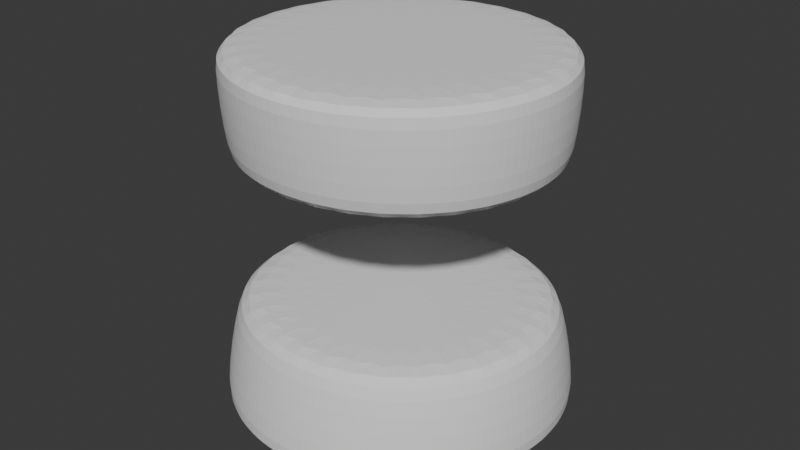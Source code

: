# Source: BowlingPin_Rings.blend  (saved by Blender 4.0.36; exported with 4.5.12 LTS)
import bpy
from mathutils import Matrix  # noqa: F401  (used for matrix-valued properties, if any)

bpy.ops.wm.read_factory_settings(use_empty=True)
scene = bpy.context.scene
scene.name = 'Scene'

# ---- collections
col_collection = bpy.data.collections.new('Collection'); scene.collection.children.link(col_collection)
col_collection_1 = bpy.data.collections.new('Collection 1'); col_collection.children.link(col_collection_1)

# ---- world
world_world = bpy.data.worlds.new('World'); scene.world = world_world
world_world.use_nodes = True; world_world.node_tree.nodes.clear()
_N = world_world.node_tree.nodes; _L = world_world.node_tree.links
n0 = _N.new('ShaderNodeOutputWorld'); n0.name = 'World Output'; n0.location = (300, 300)
n1 = _N.new('ShaderNodeBackground'); n1.name = 'Background'; n1.location = (10, 300)
n1.inputs[0].default_value = (0.05088, 0.05088, 0.05088, 1.0)
_L.new(n1.outputs[0], n0.inputs[0])
n0.is_active_output = True
world_world.color = (0.05088, 0.05088, 0.05088)
world_world.use_sun_shadow = False
world_world.sun_shadow_jitter_overblur = 0.0

# ---- meshes
me_cylinder = bpy.data.meshes.new('Cylinder')
me_cylinder.from_pydata([(-1.269e-09, 0.04407, 0.01297), (-1.156e-09, 0.048, 0.009964), (0.008648, 0.04325, 0.01297), (0.009778, 0.04708, 0.009968), (0.01699, 0.04079, 0.01297), (0.01918, 0.04434, 0.00998), (0.02472, 0.03677, 0.01297), (0.02784, 0.0399, 0.009999), (0.03155, 0.03133, 0.01297), (0.03542, 0.03393, 0.01002), (0.03718, 0.02466, 0.01297), (0.04164, 0.02666, 0.01004), (0.04139, 0.01701, 0.01297), (0.04626, 0.01836, 0.01007), (0.04399, 0.008677, 0.01297), (0.0491, 0.009359, 0.01008), (0.04487, 6.985e-10, 0.01297), (0.05006, 6.552e-10, 0.01008), (0.04399, -0.008677, 0.01297), (0.0491, -0.009359, 0.01008), (0.04139, -0.01701, 0.01297), (0.04626, -0.01836, 0.01007), (0.03718, -0.02466, 0.01297), (0.04164, -0.02666, 0.01004), (0.03155, -0.03133, 0.01297), (0.03542, -0.03393, 0.01002), (0.02472, -0.03677, 0.01297), (0.02784, -0.0399, 0.009999), (0.01699, -0.04079, 0.01297), (0.01918, -0.04434, 0.00998), (0.008648, -0.04325, 0.01297), (0.009778, -0.04708, 0.009968), (-1.242e-09, -0.04407, 0.01297), (-1.156e-09, -0.048, 0.009964), (-0.008648, -0.04325, 0.01297), (-0.009778, -0.04708, 0.009968), (-0.01699, -0.04079, 0.01297), (-0.01918, -0.04434, 0.00998), (-0.02472, -0.03677, 0.01297), (-0.02784, -0.0399, 0.009999), (-0.03155, -0.03133, 0.01297), (-0.03542, -0.03393, 0.01002), (-0.03718, -0.02466, 0.01297), (-0.04164, -0.02666, 0.01004), (-0.04139, -0.01701, 0.01297), (-0.04626, -0.01836, 0.01007), (-0.04399, -0.008677, 0.01297), (-0.0491, -0.009359, 0.01008), (-0.04487, 6.985e-10, 0.01297), (-0.05006, 6.552e-10, 0.01008), (-0.04399, 0.008677, 0.01297), (-0.0491, 0.009359, 0.01008), (-0.04139, 0.01701, 0.01297), (-0.04626, 0.01836, 0.01007), (-0.03718, 0.02466, 0.01297), (-0.04164, 0.02666, 0.01004), (-0.03155, 0.03133, 0.01297), (-0.03542, 0.03393, 0.01002), (-0.02472, 0.03677, 0.01297), (-0.02784, 0.0399, 0.009999), (-0.01699, 0.04079, 0.01297), (-0.01918, 0.04434, 0.00998), (-0.008648, 0.04325, 0.01297), (-0.009778, 0.04708, 0.009968), (-3.157e-08, 0.05141, -0.02319), (-1.013e-09, 0.05418, -0.01981), (0.01068, 0.05314, -0.0198), (0.009854, 0.05045, -0.02319), (0.02096, 0.05006, -0.0198), (0.01937, 0.04758, -0.02319), (0.03043, 0.04505, -0.0198), (0.02819, 0.0429, -0.02319), (0.03873, 0.03831, -0.01979), (0.03598, 0.03656, -0.02319), (0.04553, 0.0301, -0.01979), (0.04241, 0.02878, -0.02319), (0.05059, 0.02073, -0.01979), (0.04722, 0.01985, -0.02319), (0.05371, 0.01057, -0.01978), (0.05019, 0.01013, -0.02319), (0.05476, 6.717e-10, -0.01978), (0.0512, 7.451e-10, -0.02319), (0.05371, -0.01057, -0.01978), (0.05019, -0.01013, -0.02319), (0.05059, -0.02073, -0.01979), (0.04722, -0.01985, -0.02319), (0.04553, -0.0301, -0.01979), (0.04241, -0.02878, -0.02319), (0.03873, -0.03831, -0.01979), (0.03598, -0.03656, -0.02319), (0.03043, -0.04505, -0.0198), (0.02819, -0.0429, -0.02319), (0.02096, -0.05006, -0.0198), (0.01937, -0.04758, -0.02319), (0.01068, -0.05314, -0.0198), (0.009854, -0.05045, -0.02319), (-1.013e-09, -0.05418, -0.01981), (-3.152e-08, -0.05141, -0.02319), (-0.01069, -0.05314, -0.0198), (-0.009854, -0.05045, -0.02319), (-0.02096, -0.05006, -0.0198), (-0.01937, -0.04758, -0.02319), (-0.03043, -0.04505, -0.0198), (-0.02819, -0.0429, -0.02319), (-0.03873, -0.03831, -0.01979), (-0.03598, -0.03656, -0.02319), (-0.04553, -0.0301, -0.01979), (-0.04241, -0.02878, -0.02319), (-0.05059, -0.02073, -0.01979), (-0.04722, -0.01985, -0.02319), (-0.05371, -0.01057, -0.01978), (-0.05019, -0.01013, -0.02319), (-0.05476, 6.717e-10, -0.01978), (-0.0512, 7.451e-10, -0.02319), (-0.05371, 0.01057, -0.01978), (-0.05019, 0.01013, -0.02319), (-0.05059, 0.02073, -0.01979), (-0.04722, 0.01985, -0.02319), (-0.04553, 0.0301, -0.01979), (-0.04241, 0.02878, -0.02319), (-0.03873, 0.03831, -0.01979), (-0.03598, 0.03656, -0.02319), (-0.03043, 0.04505, -0.0198), (-0.02819, 0.0429, -0.02319), (-0.02096, 0.05006, -0.0198), (-0.01937, 0.04758, -0.02319), (-0.01069, 0.05314, -0.0198), (-0.009854, 0.05045, -0.02319)], [], [(65, 1, 3, 66), (70, 7, 9, 72), (72, 9, 11, 74), (74, 11, 13, 76), (76, 13, 15, 78), (78, 15, 17, 80), (80, 17, 19, 82), (82, 19, 21, 84), (84, 21, 23, 86), (86, 23, 25, 88), (88, 25, 27, 90), (90, 27, 29, 92), (92, 29, 31, 94), (94, 31, 33, 96), (96, 33, 35, 98), (98, 35, 37, 100), (100, 37, 39, 102), (102, 39, 41, 104), (104, 41, 43, 106), (106, 43, 45, 108), (108, 45, 47, 110), (110, 47, 49, 112), (112, 49, 51, 114), (114, 51, 53, 116), (116, 53, 55, 118), (118, 55, 57, 120), (120, 57, 59, 122), (122, 59, 61, 124), (124, 61, 63, 126), (66, 3, 5, 68), (68, 5, 7, 70), (126, 63, 1, 65), (3, 1, 0, 2), (5, 3, 2, 4), (7, 5, 4, 6), (9, 7, 6, 8), (11, 9, 8, 10), (13, 11, 10, 12), (15, 13, 12, 14), (17, 15, 14, 16), (19, 17, 16, 18), (21, 19, 18, 20), (23, 21, 20, 22), (25, 23, 22, 24), (27, 25, 24, 26), (29, 27, 26, 28), (31, 29, 28, 30), (33, 31, 30, 32), (35, 33, 32, 34), (37, 35, 34, 36), (39, 37, 36, 38), (41, 39, 38, 40), (43, 41, 40, 42), (45, 43, 42, 44), (47, 45, 44, 46), (49, 47, 46, 48), (51, 49, 48, 50), (53, 51, 50, 52), (55, 53, 52, 54), (57, 55, 54, 56), (59, 57, 56, 58), (61, 59, 58, 60), (63, 61, 60, 62), (1, 63, 62, 0), (2, 0, 62, 60, 58, 56, 54, 52, 50, 48, 46, 44, 42, 40, 38, 36, 34, 32, 30, 28, 26, 24, 22, 20, 18, 16, 14, 12, 10, 8, 6, 4), (65, 66, 67, 64), (66, 68, 69, 67), (68, 70, 71, 69), (70, 72, 73, 71), (72, 74, 75, 73), (74, 76, 77, 75), (76, 78, 79, 77), (78, 80, 81, 79), (80, 82, 83, 81), (82, 84, 85, 83), (84, 86, 87, 85), (86, 88, 89, 87), (88, 90, 91, 89), (90, 92, 93, 91), (92, 94, 95, 93), (94, 96, 97, 95), (96, 98, 99, 97), (98, 100, 101, 99), (100, 102, 103, 101), (102, 104, 105, 103), (104, 106, 107, 105), (106, 108, 109, 107), (108, 110, 111, 109), (110, 112, 113, 111), (112, 114, 115, 113), (114, 116, 117, 115), (116, 118, 119, 117), (118, 120, 121, 119), (120, 122, 123, 121), (122, 124, 125, 123), (124, 126, 127, 125), (126, 65, 64, 127), (64, 67, 69, 71, 73, 75, 77, 79, 81, 83, 85, 87, 89, 91, 93, 95, 97, 99, 101, 103, 105, 107, 109, 111, 113, 115, 117, 119, 121, 123, 125, 127)])
_uv = me_cylinder.uv_layers.new(name='UVMap')
_uv.uv.foreach_set('vector', [1.0, 0.5469, 1.0, 0.9584, 0.9688, 0.9585, 0.9688, 0.5469, 0.9062, 0.547, 0.9062, 0.9589, 0.875, 0.9592, 0.875, 0.547, 0.875, 0.547, 0.875, 0.9592, 0.8438, 0.9595, 0.8438, 0.5471, 0.8438, 0.5471, 0.8438, 0.9595, 0.8125, 0.9598, 0.8125, 0.5471, 0.8125, 0.5471, 0.8125, 0.9598, 0.7812, 0.96, 0.7812, 0.5472, 0.7812, 0.5472, 0.7812, 0.96, 0.75, 0.9601, 0.75, 0.5472, 0.75, 0.5472, 0.75, 0.9601, 0.7188, 0.96, 0.7188, 0.5472, 0.7188, 0.5472, 0.7188, 0.96, 0.6875, 0.9598, 0.6875, 0.5471, 0.6875, 0.5471, 0.6875, 0.9598, 0.6562, 0.9595, 0.6562, 0.5471, 0.6562, 0.5471, 0.6562, 0.9595, 0.625, 0.9592, 0.625, 0.547, 0.625, 0.547, 0.625, 0.9592, 0.5938, 0.9589, 0.5938, 0.547, 0.5938, 0.547, 0.5938, 0.9589, 0.5625, 0.9587, 0.5625, 0.5469, 0.5625, 0.5469, 0.5625, 0.9587, 0.5312, 0.9585, 0.5312, 0.5469, 0.5312, 0.5469, 0.5312, 0.9585, 0.5, 0.9584, 0.5, 0.5469, 0.5, 0.5469, 0.5, 0.9584, 0.4688, 0.9585, 0.4688, 0.5469, 0.4688, 0.5469, 0.4688, 0.9585, 0.4375, 0.9587, 0.4375, 0.5469, 0.4375, 0.5469, 0.4375, 0.9587, 0.4062, 0.9589, 0.4062, 0.547, 0.4062, 0.547, 0.4062, 0.9589, 0.375, 0.9592, 0.375, 0.547, 0.375, 0.547, 0.375, 0.9592, 0.3438, 0.9595, 0.3438, 0.5471, 0.3438, 0.5471, 0.3438, 0.9595, 0.3125, 0.9598, 0.3125, 0.5471, 0.3125, 0.5471, 0.3125, 0.9598, 0.2812, 0.96, 0.2812, 0.5472, 0.2812, 0.5472, 0.2812, 0.96, 0.25, 0.9601, 0.25, 0.5472, 0.25, 0.5472, 0.25, 0.9601, 0.2187, 0.96, 0.2188, 0.5472, 0.2188, 0.5472, 0.2188, 0.96, 0.1875, 0.9598, 0.1875, 0.5471, 0.1875, 0.5471, 0.1875, 0.9598, 0.1562, 0.9595, 0.1562, 0.5471, 0.1562, 0.5471, 0.1562, 0.9595, 0.125, 0.9592, 0.125, 0.547, 0.125, 0.547, 0.125, 0.9592, 0.09375, 0.9589, 0.09375, 0.547, 0.09375, 0.547, 0.09375, 0.9589, 0.0625, 0.9587, 0.0625, 0.5469, 0.0625, 0.5469, 0.0625, 0.9587, 0.03125, 0.9585, 0.03125, 0.5469, 0.9687, 0.5469, 0.9688, 0.9585, 0.9375, 0.9587, 0.9375, 0.5469, 0.9375, 0.5469, 0.9375, 0.9587, 0.9062, 0.9589, 0.9062, 0.547, 0.03125, 0.5469, 0.03125, 0.9585, 0.0, 0.9584, 0.0, 0.5469, 0.2968, 0.4854, 0.25, 0.49, 0.25, 0.474, 0.2927, 0.4698, 0.3418, 0.4717, 0.2968, 0.4854, 0.2927, 0.4698, 0.3339, 0.4573, 0.3833, 0.4496, 0.3421, 0.4716, 0.3339, 0.4573, 0.3721, 0.4369, 0.4197, 0.4197, 0.3837, 0.4493, 0.3721, 0.4369, 0.4058, 0.4092, 0.4496, 0.3833, 0.42, 0.4194, 0.4058, 0.4092, 0.4337, 0.3753, 0.4717, 0.3418, 0.4497, 0.3831, 0.4337, 0.3753, 0.4545, 0.3364, 0.4854, 0.2968, 0.4718, 0.3418, 0.4545, 0.3364, 0.4673, 0.2941, 0.49, 0.25, 0.4854, 0.2968, 0.4673, 0.2941, 0.4716, 0.25, 0.4854, 0.2032, 0.49, 0.25, 0.4716, 0.25, 0.4673, 0.2059, 0.4718, 0.1582, 0.4854, 0.2032, 0.4673, 0.2059, 0.4545, 0.1636, 0.4497, 0.1169, 0.4717, 0.1582, 0.4545, 0.1636, 0.4337, 0.1247, 0.42, 0.08063, 0.4496, 0.1167, 0.4337, 0.1247, 0.4058, 0.09077, 0.3837, 0.05072, 0.4197, 0.08029, 0.4058, 0.09077, 0.3721, 0.06311, 0.3421, 0.02839, 0.3833, 0.05045, 0.3721, 0.06311, 0.3339, 0.04269, 0.2968, 0.01461, 0.3418, 0.02827, 0.3339, 0.04269, 0.2927, 0.03019, 0.25, 0.01, 0.2968, 0.01461, 0.2927, 0.03019, 0.25, 0.02598, 0.2032, 0.01461, 0.25, 0.01, 0.25, 0.02598, 0.2073, 0.03019, 0.1582, 0.02827, 0.2032, 0.01461, 0.2073, 0.03019, 0.1661, 0.04269, 0.1167, 0.05045, 0.1579, 0.02839, 0.1661, 0.04269, 0.1279, 0.06311, 0.08029, 0.08029, 0.1163, 0.05072, 0.1279, 0.06311, 0.09416, 0.09077, 0.05045, 0.1167, 0.08002, 0.08063, 0.09416, 0.09077, 0.06633, 0.1247, 0.02827, 0.1582, 0.0503, 0.1169, 0.06633, 0.1247, 0.04555, 0.1636, 0.01461, 0.2032, 0.02825, 0.1582, 0.04555, 0.1636, 0.03271, 0.2059, 0.01, 0.25, 0.01461, 0.2032, 0.03271, 0.2059, 0.02836, 0.25, 0.01461, 0.2968, 0.01, 0.25, 0.02836, 0.25, 0.03271, 0.2941, 0.02825, 0.3418, 0.01461, 0.2968, 0.03271, 0.2941, 0.04555, 0.3364, 0.0503, 0.3831, 0.02827, 0.3418, 0.04555, 0.3364, 0.06633, 0.3753, 0.08002, 0.4194, 0.05045, 0.3833, 0.06633, 0.3753, 0.09416, 0.4092, 0.1163, 0.4493, 0.08029, 0.4197, 0.09416, 0.4092, 0.1279, 0.4369, 0.1579, 0.4716, 0.1167, 0.4496, 0.1279, 0.4369, 0.1661, 0.4573, 0.2032, 0.4854, 0.1582, 0.4717, 0.1661, 0.4573, 0.2073, 0.4698, 0.25, 0.49, 0.2032, 0.4854, 0.2073, 0.4698, 0.25, 0.474, 0.2927, 0.4698, 0.25, 0.474, 0.2073, 0.4698, 0.1661, 0.4573, 0.1279, 0.4369, 0.09416, 0.4092, 0.06633, 0.3753, 0.04555, 0.3364, 0.03271, 0.2941, 0.02836, 0.25, 0.03271, 0.2059, 0.04555, 0.1636, 0.06633, 0.1247, 0.09416, 0.09077, 0.1279, 0.06311, 0.1661, 0.04269, 0.2073, 0.03019, 0.25, 0.02598, 0.2927, 0.03019, 0.3339, 0.04269, 0.3721, 0.06311, 0.4058, 0.09077, 0.4337, 0.1247, 0.4545, 0.1636, 0.4673, 0.2059, 0.4716, 0.25, 0.4673, 0.2941, 0.4545, 0.3364, 0.4337, 0.3753, 0.4058, 0.4092, 0.3721, 0.4369, 0.3339, 0.4573, 1.0, 0.5469, 0.9688, 0.5469, 0.9701, 0.5, 0.9986, 0.5, 0.9687, 0.5469, 0.9375, 0.5469, 0.9388, 0.5, 0.9674, 0.5, 0.9375, 0.5469, 0.9062, 0.547, 0.9074, 0.5, 0.9363, 0.5, 0.9062, 0.547, 0.875, 0.547, 0.8761, 0.5, 0.9051, 0.5, 0.875, 0.547, 0.8438, 0.5471, 0.8447, 0.5, 0.874, 0.5, 0.8438, 0.5471, 0.8125, 0.5471, 0.8134, 0.5, 0.8428, 0.5, 0.8125, 0.5471, 0.7812, 0.5472, 0.7821, 0.5, 0.8116, 0.5, 0.7812, 0.5472, 0.75, 0.5472, 0.7508, 0.5, 0.7804, 0.5, 0.75, 0.5472, 0.7188, 0.5472, 0.7196, 0.5, 0.7492, 0.5, 0.7188, 0.5472, 0.6875, 0.5471, 0.6884, 0.5, 0.7179, 0.5, 0.6875, 0.5471, 0.6562, 0.5471, 0.6572, 0.5, 0.6866, 0.5, 0.6562, 0.5471, 0.625, 0.547, 0.626, 0.5, 0.6553, 0.5, 0.625, 0.547, 0.5938, 0.547, 0.5949, 0.5, 0.6239, 0.5, 0.5938, 0.547, 0.5625, 0.5469, 0.5637, 0.5, 0.5926, 0.5, 0.5625, 0.5469, 0.5312, 0.5469, 0.5326, 0.5, 0.5612, 0.5, 0.5312, 0.5469, 0.5, 0.5469, 0.5014, 0.5, 0.5299, 0.5, 0.5, 0.5469, 0.4688, 0.5469, 0.4701, 0.5, 0.4986, 0.5, 0.4688, 0.5469, 0.4375, 0.5469, 0.4388, 0.5, 0.4674, 0.5, 0.4375, 0.5469, 0.4062, 0.547, 0.4074, 0.5, 0.4363, 0.5, 0.4062, 0.547, 0.375, 0.547, 0.3761, 0.5, 0.4051, 0.5, 0.375, 0.547, 0.3438, 0.5471, 0.3447, 0.5, 0.374, 0.5, 0.3438, 0.5471, 0.3125, 0.5471, 0.3134, 0.5, 0.3428, 0.5, 0.3125, 0.5471, 0.2812, 0.5472, 0.2821, 0.5, 0.3116, 0.5, 0.2812, 0.5472, 0.25, 0.5472, 0.2508, 0.5, 0.2804, 0.5, 0.25, 0.5472, 0.2188, 0.5472, 0.2196, 0.5, 0.2492, 0.5, 0.2188, 0.5472, 0.1875, 0.5471, 0.1884, 0.5, 0.2179, 0.5, 0.1875, 0.5471, 0.1562, 0.5471, 0.1572, 0.5, 0.1866, 0.5, 0.1562, 0.5471, 0.125, 0.547, 0.126, 0.5, 0.1553, 0.5, 0.125, 0.547, 0.09375, 0.547, 0.09489, 0.5, 0.1239, 0.5, 0.09375, 0.547, 0.0625, 0.5469, 0.06374, 0.5, 0.09258, 0.5, 0.0625, 0.5469, 0.03125, 0.5469, 0.03257, 0.5, 0.06123, 0.5, 0.03125, 0.5469, 0.0, 0.5469, 0.001363, 0.5, 0.02991, 0.5, 0.75, 0.4748, 0.7928, 0.4706, 0.834, 0.4581, 0.8723, 0.4376, 0.9061, 0.4099, 0.9341, 0.3758, 0.9549, 0.3368, 0.9678, 0.2943, 0.9722, 0.25, 0.9678, 0.2057, 0.9549, 0.1632, 0.9341, 0.1242, 0.9061, 0.09013, 0.8723, 0.06239, 0.834, 0.04192, 0.7928, 0.0294, 0.75, 0.02519, 0.7072, 0.0294, 0.666, 0.04192, 0.6277, 0.06239, 0.5939, 0.09013, 0.5659, 0.1242, 0.5451, 0.1632, 0.5322, 0.2057, 0.5278, 0.25, 0.5322, 0.2943, 0.5451, 0.3368, 0.5659, 0.3758, 0.5939, 0.4099, 0.6277, 0.4376, 0.666, 0.4581, 0.7072, 0.4706])
me_cylinder.update()
me_cylinder_003 = bpy.data.meshes.new('Cylinder.003')
me_cylinder_003.from_pydata([(-8.831e-10, 0.04468, -0.01142), (-8.241e-10, 0.04763, -0.008861), (0.008852, 0.04383, -0.01142), (0.009726, 0.04672, -0.008863), (0.01739, 0.04133, -0.01142), (0.01908, 0.04401, -0.008869), (0.02529, 0.03724, -0.01142), (0.0277, 0.0396, -0.008879), (0.03224, 0.03172, -0.01142), (0.03525, 0.03368, -0.008893), (0.03798, 0.02496, -0.01142), (0.04144, 0.02646, -0.008907), (0.04227, 0.01721, -0.01142), (0.04604, 0.01823, -0.008921), (0.04491, 0.008779, -0.01142), (0.04887, 0.009291, -0.00893), (0.0458, 7.683e-10, -0.01142), (0.04983, 7.157e-10, -0.008933), (0.04491, -0.008779, -0.01142), (0.04887, -0.009291, -0.00893), (0.04227, -0.01721, -0.01142), (0.04604, -0.01823, -0.008921), (0.03798, -0.02496, -0.01142), (0.04144, -0.02646, -0.008907), (0.03224, -0.03172, -0.01142), (0.03525, -0.03368, -0.008893), (0.02529, -0.03724, -0.01142), (0.0277, -0.0396, -0.008879), (0.01739, -0.04133, -0.01142), (0.01908, -0.04401, -0.008869), (0.008852, -0.04383, -0.01142), (0.009726, -0.04672, -0.008863), (-8.555e-10, -0.04468, -0.01142), (-8.241e-10, -0.04763, -0.008861), (-0.008852, -0.04383, -0.01142), (-0.009726, -0.04672, -0.008863), (-0.01739, -0.04133, -0.01142), (-0.01908, -0.04401, -0.008869), (-0.02529, -0.03724, -0.01142), (-0.0277, -0.0396, -0.008879), (-0.03224, -0.03172, -0.01142), (-0.03525, -0.03368, -0.008893), (-0.03798, -0.02496, -0.01142), (-0.04144, -0.02646, -0.008907), (-0.04227, -0.01721, -0.01142), (-0.04604, -0.01823, -0.008921), (-0.04491, -0.008779, -0.01142), (-0.04887, -0.009291, -0.00893), (-0.0458, 7.683e-10, -0.01142), (-0.04983, 7.157e-10, -0.008933), (-0.04491, 0.008779, -0.01142), (-0.04887, 0.009291, -0.00893), (-0.04227, 0.01721, -0.01142), (-0.04604, 0.01823, -0.008921), (-0.03798, 0.02496, -0.01142), (-0.04144, 0.02646, -0.008907), (-0.03224, 0.03172, -0.01142), (-0.03525, 0.03368, -0.008893), (-0.02529, 0.03724, -0.01142), (-0.0277, 0.0396, -0.008879), (-0.01739, 0.04133, -0.01142), (-0.01908, 0.04401, -0.008869), (-0.008852, 0.04383, -0.01142), (-0.009726, 0.04672, -0.008863), (-1.242e-09, 0.04801, 0.02164), (-1.171e-09, 0.05005, 0.01944), (0.009954, 0.04909, 0.01944), (0.009378, 0.0471, 0.02164), (0.01953, 0.04624, 0.01944), (0.01842, 0.04441, 0.02164), (0.02835, 0.04161, 0.01944), (0.02678, 0.04001, 0.02164), (0.03608, 0.03539, 0.01944), (0.03414, 0.03407, 0.02164), (0.04242, 0.02781, 0.01943), (0.04022, 0.0268, 0.02164), (0.04714, 0.01915, 0.01943), (0.04474, 0.01848, 0.02164), (0.05004, 0.009764, 0.01943), (0.04754, 0.009426, 0.02164), (0.05102, 7.511e-10, 0.01943), (0.04848, 1.841e-08, 0.02164), (0.05004, -0.009764, 0.01943), (0.04754, -0.009426, 0.02164), (0.04714, -0.01915, 0.01943), (0.04474, -0.01848, 0.02164), (0.04242, -0.02781, 0.01943), (0.04022, -0.0268, 0.02164), (0.03608, -0.03539, 0.01944), (0.03414, -0.03407, 0.02164), (0.02835, -0.04161, 0.01944), (0.02678, -0.04001, 0.02164), (0.01953, -0.04624, 0.01944), (0.01842, -0.04441, 0.02164), (0.009954, -0.04909, 0.01944), (0.009378, -0.0471, 0.02164), (-1.171e-09, -0.05005, 0.01944), (-1.187e-09, -0.04801, 0.02164), (-0.009954, -0.04909, 0.01944), (-0.009378, -0.0471, 0.02164), (-0.01953, -0.04624, 0.01944), (-0.01842, -0.04441, 0.02164), (-0.02835, -0.04161, 0.01944), (-0.02678, -0.04001, 0.02164), (-0.03608, -0.03539, 0.01944), (-0.03414, -0.03407, 0.02164), (-0.04242, -0.02781, 0.01943), (-0.04022, -0.0268, 0.02164), (-0.04714, -0.01915, 0.01943), (-0.04474, -0.01848, 0.02164), (-0.05004, -0.009764, 0.01943), (-0.04754, -0.009426, 0.02164), (-0.05102, 7.511e-10, 0.01943), (-0.04848, 8.033e-10, 0.02164), (-0.05004, 0.009764, 0.01943), (-0.04754, 0.009426, 0.02164), (-0.04714, 0.01915, 0.01943), (-0.04474, 0.01848, 0.02164), (-0.04242, 0.02781, 0.01943), (-0.04022, 0.0268, 0.02164), (-0.03608, 0.03539, 0.01944), (-0.03414, 0.03407, 0.02164), (-0.02835, 0.04161, 0.01944), (-0.02678, 0.04001, 0.02164), (-0.01953, 0.04624, 0.01944), (-0.01842, 0.04441, 0.02164), (-0.009954, 0.04909, 0.01944), (-0.009378, 0.0471, 0.02164)], [], [(65, 1, 3, 66), (70, 7, 9, 72), (72, 9, 11, 74), (74, 11, 13, 76), (76, 13, 15, 78), (78, 15, 17, 80), (80, 17, 19, 82), (82, 19, 21, 84), (84, 21, 23, 86), (86, 23, 25, 88), (88, 25, 27, 90), (90, 27, 29, 92), (92, 29, 31, 94), (94, 31, 33, 96), (96, 33, 35, 98), (98, 35, 37, 100), (100, 37, 39, 102), (102, 39, 41, 104), (104, 41, 43, 106), (106, 43, 45, 108), (108, 45, 47, 110), (110, 47, 49, 112), (112, 49, 51, 114), (114, 51, 53, 116), (116, 53, 55, 118), (118, 55, 57, 120), (120, 57, 59, 122), (122, 59, 61, 124), (124, 61, 63, 126), (66, 3, 5, 68), (68, 5, 7, 70), (126, 63, 1, 65), (3, 1, 0, 2), (5, 3, 2, 4), (7, 5, 4, 6), (9, 7, 6, 8), (11, 9, 8, 10), (13, 11, 10, 12), (15, 13, 12, 14), (17, 15, 14, 16), (19, 17, 16, 18), (21, 19, 18, 20), (23, 21, 20, 22), (25, 23, 22, 24), (27, 25, 24, 26), (29, 27, 26, 28), (31, 29, 28, 30), (33, 31, 30, 32), (35, 33, 32, 34), (37, 35, 34, 36), (39, 37, 36, 38), (41, 39, 38, 40), (43, 41, 40, 42), (45, 43, 42, 44), (47, 45, 44, 46), (49, 47, 46, 48), (51, 49, 48, 50), (53, 51, 50, 52), (55, 53, 52, 54), (57, 55, 54, 56), (59, 57, 56, 58), (61, 59, 58, 60), (63, 61, 60, 62), (1, 63, 62, 0), (2, 0, 62, 60, 58, 56, 54, 52, 50, 48, 46, 44, 42, 40, 38, 36, 34, 32, 30, 28, 26, 24, 22, 20, 18, 16, 14, 12, 10, 8, 6, 4), (65, 66, 67, 64), (66, 68, 69, 67), (68, 70, 71, 69), (70, 72, 73, 71), (72, 74, 75, 73), (74, 76, 77, 75), (76, 78, 79, 77), (78, 80, 81, 79), (80, 82, 83, 81), (82, 84, 85, 83), (84, 86, 87, 85), (86, 88, 89, 87), (88, 90, 91, 89), (90, 92, 93, 91), (92, 94, 95, 93), (94, 96, 97, 95), (96, 98, 99, 97), (98, 100, 101, 99), (100, 102, 103, 101), (102, 104, 105, 103), (104, 106, 107, 105), (106, 108, 109, 107), (108, 110, 111, 109), (110, 112, 113, 111), (112, 114, 115, 113), (114, 116, 117, 115), (116, 118, 119, 117), (118, 120, 121, 119), (120, 122, 123, 121), (122, 124, 125, 123), (124, 126, 127, 125), (126, 65, 64, 127), (64, 67, 69, 71, 73, 75, 77, 79, 81, 83, 85, 87, 89, 91, 93, 95, 97, 99, 101, 103, 105, 107, 109, 111, 113, 115, 117, 119, 121, 123, 125, 127)])
_uv = me_cylinder_003.uv_layers.new(name='UVMap')
_uv.uv.foreach_set('vector', [1.0, 0.5334, 1.0, 0.9613, 0.9688, 0.9613, 0.9688, 0.5334, 0.9062, 0.5334, 0.9062, 0.9616, 0.875, 0.9618, 0.875, 0.5334, 0.875, 0.5334, 0.875, 0.9618, 0.8438, 0.962, 0.8438, 0.5334, 0.8438, 0.5334, 0.8438, 0.962, 0.8125, 0.9622, 0.8125, 0.5334, 0.8125, 0.5334, 0.8125, 0.9622, 0.7812, 0.9623, 0.7812, 0.5334, 0.7812, 0.5334, 0.7812, 0.9623, 0.75, 0.9624, 0.75, 0.5334, 0.75, 0.5334, 0.75, 0.9624, 0.7187, 0.9623, 0.7188, 0.5334, 0.7188, 0.5334, 0.7188, 0.9623, 0.6875, 0.9622, 0.6875, 0.5334, 0.6875, 0.5334, 0.6875, 0.9622, 0.6563, 0.962, 0.6562, 0.5334, 0.6562, 0.5334, 0.6562, 0.962, 0.625, 0.9618, 0.625, 0.5334, 0.625, 0.5334, 0.625, 0.9618, 0.5938, 0.9616, 0.5938, 0.5334, 0.5938, 0.5334, 0.5938, 0.9616, 0.5625, 0.9614, 0.5625, 0.5334, 0.5625, 0.5334, 0.5625, 0.9614, 0.5312, 0.9613, 0.5312, 0.5334, 0.5312, 0.5334, 0.5312, 0.9613, 0.5, 0.9613, 0.5, 0.5334, 0.5, 0.5334, 0.5, 0.9613, 0.4688, 0.9613, 0.4688, 0.5334, 0.4688, 0.5334, 0.4688, 0.9613, 0.4375, 0.9614, 0.4375, 0.5334, 0.4375, 0.5334, 0.4375, 0.9614, 0.4062, 0.9616, 0.4062, 0.5334, 0.4062, 0.5334, 0.4062, 0.9616, 0.375, 0.9618, 0.375, 0.5334, 0.375, 0.5334, 0.375, 0.9618, 0.3438, 0.962, 0.3438, 0.5334, 0.3438, 0.5334, 0.3438, 0.962, 0.3125, 0.9622, 0.3125, 0.5334, 0.3125, 0.5334, 0.3125, 0.9622, 0.2812, 0.9623, 0.2812, 0.5334, 0.2812, 0.5334, 0.2812, 0.9623, 0.25, 0.9624, 0.25, 0.5334, 0.25, 0.5334, 0.25, 0.9624, 0.2188, 0.9623, 0.2188, 0.5334, 0.2187, 0.5334, 0.2188, 0.9623, 0.1875, 0.9622, 0.1875, 0.5334, 0.1875, 0.5334, 0.1875, 0.9622, 0.1562, 0.962, 0.1562, 0.5334, 0.1562, 0.5334, 0.1562, 0.962, 0.125, 0.9618, 0.125, 0.5334, 0.125, 0.5334, 0.125, 0.9618, 0.09375, 0.9616, 0.09375, 0.5334, 0.09375, 0.5334, 0.09375, 0.9616, 0.0625, 0.9614, 0.0625, 0.5334, 0.0625, 0.5334, 0.0625, 0.9614, 0.03125, 0.9613, 0.03125, 0.5334, 0.9688, 0.5334, 0.9688, 0.9613, 0.9375, 0.9614, 0.9375, 0.5334, 0.9375, 0.5334, 0.9375, 0.9614, 0.9062, 0.9616, 0.9062, 0.5334, 0.03125, 0.5334, 0.03125, 0.9613, 0.0, 0.9613, 0.0, 0.5334, 0.2968, 0.4854, 0.25, 0.49, 0.25, 0.4767, 0.2935, 0.4725, 0.3418, 0.4717, 0.297, 0.4853, 0.2935, 0.4725, 0.3353, 0.4598, 0.3833, 0.4496, 0.3423, 0.4715, 0.3353, 0.4598, 0.3741, 0.439, 0.4197, 0.4197, 0.3839, 0.4491, 0.3741, 0.439, 0.4083, 0.411, 0.4496, 0.3833, 0.4202, 0.4192, 0.4083, 0.411, 0.4365, 0.3767, 0.4717, 0.3418, 0.4498, 0.3828, 0.4365, 0.3767, 0.4575, 0.3373, 0.4854, 0.2968, 0.4718, 0.3415, 0.4575, 0.3373, 0.4705, 0.2946, 0.49, 0.25, 0.4854, 0.2968, 0.4705, 0.2946, 0.4748, 0.25, 0.4854, 0.2032, 0.49, 0.25, 0.4748, 0.25, 0.4705, 0.2054, 0.4718, 0.1585, 0.4854, 0.2032, 0.4705, 0.2054, 0.4575, 0.1627, 0.4498, 0.1172, 0.4717, 0.1582, 0.4575, 0.1627, 0.4365, 0.1233, 0.4202, 0.08085, 0.4496, 0.1167, 0.4365, 0.1233, 0.4083, 0.08901, 0.3839, 0.0509, 0.4197, 0.08029, 0.4083, 0.08901, 0.3741, 0.06097, 0.3423, 0.02853, 0.3833, 0.05045, 0.3741, 0.06097, 0.3353, 0.04025, 0.297, 0.01468, 0.3418, 0.02827, 0.3353, 0.04025, 0.2935, 0.02754, 0.25, 0.01, 0.2968, 0.01461, 0.2935, 0.02754, 0.25, 0.02326, 0.2032, 0.01461, 0.25, 0.01, 0.25, 0.02326, 0.2065, 0.02754, 0.1582, 0.02827, 0.203, 0.01468, 0.2065, 0.02754, 0.1647, 0.04025, 0.1167, 0.05045, 0.1577, 0.02853, 0.1647, 0.04025, 0.1259, 0.06097, 0.08029, 0.08029, 0.1161, 0.0509, 0.1259, 0.06097, 0.09172, 0.08901, 0.05045, 0.1167, 0.07984, 0.08085, 0.09172, 0.08901, 0.06354, 0.1233, 0.02827, 0.1582, 0.05018, 0.1172, 0.06354, 0.1233, 0.04253, 0.1627, 0.01461, 0.2032, 0.02818, 0.1585, 0.04253, 0.1627, 0.02955, 0.2054, 0.01, 0.25, 0.01461, 0.2032, 0.02955, 0.2054, 0.02516, 0.25, 0.01461, 0.2968, 0.01, 0.25, 0.02516, 0.25, 0.02955, 0.2946, 0.02818, 0.3415, 0.01461, 0.2968, 0.02955, 0.2946, 0.04253, 0.3373, 0.05018, 0.3828, 0.02827, 0.3418, 0.04253, 0.3373, 0.06354, 0.3767, 0.07984, 0.4192, 0.05045, 0.3833, 0.06354, 0.3767, 0.09172, 0.411, 0.1161, 0.4491, 0.08029, 0.4197, 0.09172, 0.411, 0.1259, 0.439, 0.1577, 0.4715, 0.1167, 0.4496, 0.1259, 0.439, 0.1647, 0.4598, 0.203, 0.4853, 0.1582, 0.4717, 0.1647, 0.4598, 0.2065, 0.4725, 0.25, 0.49, 0.2032, 0.4854, 0.2065, 0.4725, 0.25, 0.4767, 0.2935, 0.4725, 0.25, 0.4767, 0.2065, 0.4725, 0.1647, 0.4598, 0.1259, 0.439, 0.09172, 0.411, 0.06354, 0.3767, 0.04253, 0.3373, 0.02955, 0.2946, 0.02516, 0.25, 0.02955, 0.2054, 0.04253, 0.1627, 0.06354, 0.1233, 0.09172, 0.08901, 0.1259, 0.06097, 0.1647, 0.04025, 0.2065, 0.02754, 0.25, 0.02326, 0.2935, 0.02754, 0.3353, 0.04025, 0.3741, 0.06097, 0.4083, 0.08901, 0.4365, 0.1233, 0.4575, 0.1627, 0.4705, 0.2054, 0.4748, 0.25, 0.4705, 0.2946, 0.4575, 0.3373, 0.4365, 0.3767, 0.4083, 0.411, 0.3741, 0.439, 0.3353, 0.4598, 1.0, 0.5334, 0.9688, 0.5334, 0.9697, 0.5, 0.9991, 0.5, 0.9688, 0.5334, 0.9375, 0.5334, 0.9384, 0.5, 0.9678, 0.5, 0.9375, 0.5334, 0.9062, 0.5334, 0.9071, 0.5, 0.9366, 0.5, 0.9062, 0.5334, 0.875, 0.5334, 0.8757, 0.5, 0.9055, 0.5, 0.875, 0.5334, 0.8438, 0.5334, 0.8444, 0.5, 0.8743, 0.5, 0.8438, 0.5334, 0.8125, 0.5334, 0.8131, 0.5, 0.8431, 0.5, 0.8125, 0.5334, 0.7812, 0.5334, 0.7819, 0.5, 0.8119, 0.5, 0.7812, 0.5334, 0.75, 0.5334, 0.7506, 0.5, 0.7806, 0.5, 0.75, 0.5334, 0.7188, 0.5334, 0.7194, 0.5, 0.7494, 0.5, 0.7188, 0.5334, 0.6875, 0.5334, 0.6881, 0.5, 0.7181, 0.5, 0.6875, 0.5334, 0.6562, 0.5334, 0.6569, 0.5, 0.6869, 0.5, 0.6562, 0.5334, 0.625, 0.5334, 0.6257, 0.5, 0.6556, 0.5, 0.625, 0.5334, 0.5938, 0.5334, 0.5945, 0.5, 0.6243, 0.5, 0.5938, 0.5334, 0.5625, 0.5334, 0.5634, 0.5, 0.5929, 0.5, 0.5625, 0.5334, 0.5312, 0.5334, 0.5322, 0.5, 0.5616, 0.5, 0.5312, 0.5334, 0.5, 0.5334, 0.5009, 0.5, 0.5303, 0.5, 0.5, 0.5334, 0.4688, 0.5334, 0.4697, 0.5, 0.4991, 0.5, 0.4688, 0.5334, 0.4375, 0.5334, 0.4384, 0.5, 0.4678, 0.5, 0.4375, 0.5334, 0.4062, 0.5334, 0.4071, 0.5, 0.4366, 0.5, 0.4062, 0.5334, 0.375, 0.5334, 0.3757, 0.5, 0.4055, 0.5, 0.375, 0.5334, 0.3438, 0.5334, 0.3444, 0.5, 0.3743, 0.5, 0.3438, 0.5334, 0.3125, 0.5334, 0.3131, 0.5, 0.3431, 0.5, 0.3125, 0.5334, 0.2812, 0.5334, 0.2819, 0.5, 0.3119, 0.5, 0.2812, 0.5334, 0.25, 0.5334, 0.2506, 0.5, 0.2806, 0.5, 0.25, 0.5334, 0.2188, 0.5334, 0.2194, 0.5, 0.2494, 0.5, 0.2187, 0.5334, 0.1875, 0.5334, 0.1881, 0.5, 0.2181, 0.5, 0.1875, 0.5334, 0.1562, 0.5334, 0.1569, 0.5, 0.1869, 0.5, 0.1562, 0.5334, 0.125, 0.5334, 0.1257, 0.5, 0.1556, 0.5, 0.125, 0.5334, 0.09375, 0.5334, 0.09454, 0.5, 0.1243, 0.5, 0.09375, 0.5334, 0.0625, 0.5334, 0.06336, 0.5, 0.09294, 0.5, 0.0625, 0.5334, 0.03125, 0.5334, 0.03216, 0.5, 0.06162, 0.5, 0.03125, 0.5334, 0.0, 0.5334, 0.0009373, 0.5, 0.03033, 0.5, 0.75, 0.4794, 0.794, 0.475, 0.8365, 0.4621, 0.8757, 0.4412, 0.9103, 0.4128, 0.9388, 0.378, 0.9601, 0.3383, 0.9732, 0.295, 0.9776, 0.25, 0.9732, 0.205, 0.9601, 0.1617, 0.9388, 0.122, 0.9103, 0.08723, 0.8757, 0.05885, 0.8365, 0.03786, 0.794, 0.02498, 0.75, 0.02064, 0.706, 0.02498, 0.6635, 0.03786, 0.6243, 0.05885, 0.5897, 0.08723, 0.5612, 0.122, 0.5399, 0.1617, 0.5268, 0.205, 0.5224, 0.25, 0.5268, 0.295, 0.5399, 0.3383, 0.5612, 0.378, 0.5897, 0.4128, 0.6243, 0.4412, 0.6635, 0.4621, 0.706, 0.475])
me_cylinder_003.update()

# ---- objects
ob_cylinder = bpy.data.objects.new('Cylinder', me_cylinder)
ob_cylinder_001 = bpy.data.objects.new('Cylinder.001', me_cylinder_003)

# ---- transforms, parenting, visibility, modifiers, constraints
ob_cylinder.location = (0.0, -0.0002634, 0.2343)
_m = ob_cylinder.modifiers.new('Subdivision', 'SUBSURF')
_m.levels = 4
ob_cylinder_001.location = (0.0, -0.0003556, 0.3023)
_m = ob_cylinder_001.modifiers.new('Subdivision', 'SUBSURF')
_m.levels = 4

# ---- collection membership
col_collection_1.objects.link(ob_cylinder)
col_collection_1.objects.link(ob_cylinder_001)

# ---- scene / render settings (as saved in the file)
scene.frame_start = 1; scene.frame_end = 250; scene.frame_set(1)
scene.render.engine = 'BLENDER_EEVEE_NEXT'
scene.cycles.sampling_pattern = 'TABULATED_SOBOL'
bpy.context.view_layer.update()

# ---- added for rendering (the .blend has no active camera and no usable light): camera, sun
cam_auto = bpy.data.cameras.new('AutoCamera')
cam_auto.lens = 50.0
cam_auto.sensor_width = 36.0
cam_auto.clip_end = 1000.0
ob_auto_camera = bpy.data.objects.new('AutoCamera', cam_auto)
scene.collection.objects.link(ob_auto_camera)
ob_auto_camera.location = (0.185045, -0.222317, 0.41554)
ob_auto_camera.rotation_euler = (1.09748, -7.21219e-08, 0.694738)
scene.camera = ob_auto_camera
light_auto_sun = bpy.data.lights.new('AutoSun', 'SUN')
light_auto_sun.energy = 3.0
light_auto_sun.angle = 0.0523599
ob_auto_sun = bpy.data.objects.new('AutoSun', light_auto_sun)
scene.collection.objects.link(ob_auto_sun)
ob_auto_sun.rotation_euler = (0.872665, 0.174533, 0.523599)
bpy.context.view_layer.update()
